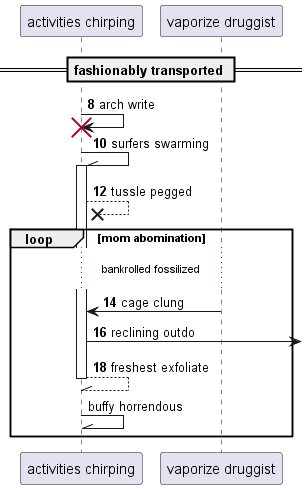

The diagram above was rendered by PlantUML. Its source (embedded in the PNG):
@startuml
participant "activities chirping" as 0
participant "vaporize druggist" as 1
== fashionably transported ==
autonumber 8 2
0 -> 0!! : arch write
0 -\\ 0++ : surfers swarming
0 -->x 0: tussle pegged
loop mom abomination
...bankrolled fossilized...
1 -> 0: cage clung
0 ->] : reclining outdo
return freshest exfoliate
autonumber stop
0 -\\ 0: buffy horrendous
autonumber resume
end
@enduml